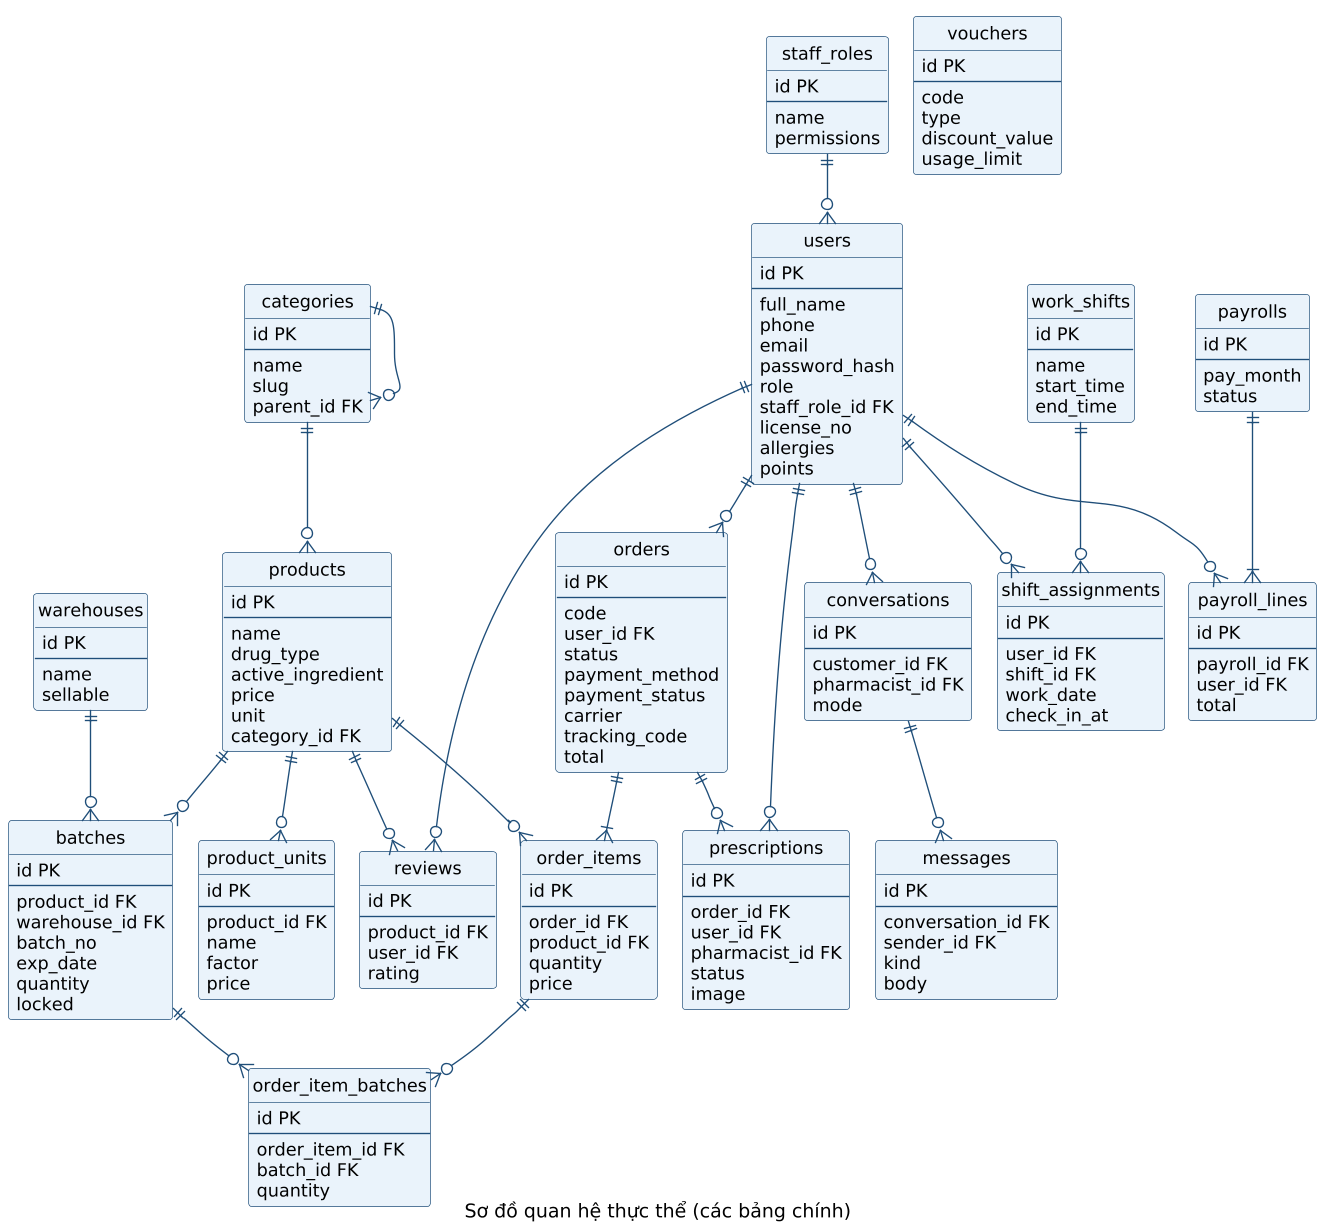

The diagram above was rendered by PlantUML. Its source (embedded in the PNG):
@startuml erd
!pragma layout smetana
!include _style.iuml
hide circle
hide methods
skinparam linetype ortho
skinparam ClassBackgroundColor #eaf3fb
skinparam ClassBorderColor #1f4e79
caption Sơ đồ quan hệ thực thể (các bảng chính)
entity users {
  id PK
  --
  full_name
  phone
  email
  password_hash
  role
  staff_role_id FK
  license_no
  allergies
  points
}
entity staff_roles {
  id PK
  --
  name
  permissions
}
entity categories {
  id PK
  --
  name
  slug
  parent_id FK
}
entity products {
  id PK
  --
  name
  drug_type
  active_ingredient
  price
  unit
  category_id FK
}
entity product_units {
  id PK
  --
  product_id FK
  name
  factor
  price
}
entity warehouses {
  id PK
  --
  name
  sellable
}
entity batches {
  id PK
  --
  product_id FK
  warehouse_id FK
  batch_no
  exp_date
  quantity
  locked
}
entity orders {
  id PK
  --
  code
  user_id FK
  status
  payment_method
  payment_status
  carrier
  tracking_code
  total
}
entity order_items {
  id PK
  --
  order_id FK
  product_id FK
  quantity
  price
}
entity order_item_batches {
  id PK
  --
  order_item_id FK
  batch_id FK
  quantity
}
entity prescriptions {
  id PK
  --
  order_id FK
  user_id FK
  pharmacist_id FK
  status
  image
}
entity vouchers {
  id PK
  --
  code
  type
  discount_value
  usage_limit
}
entity conversations {
  id PK
  --
  customer_id FK
  pharmacist_id FK
  mode
}
entity messages {
  id PK
  --
  conversation_id FK
  sender_id FK
  kind
  body
}
entity reviews {
  id PK
  --
  product_id FK
  user_id FK
  rating
}
entity shift_assignments {
  id PK
  --
  user_id FK
  shift_id FK
  work_date
  check_in_at
}
entity work_shifts {
  id PK
  --
  name
  start_time
  end_time
}
entity payrolls {
  id PK
  --
  pay_month
  status
}
entity payroll_lines {
  id PK
  --
  payroll_id FK
  user_id FK
  total
}

staff_roles ||--o{ users
categories ||--o{ categories
categories ||--o{ products
products ||--o{ product_units
products ||--o{ batches
warehouses ||--o{ batches
users ||--o{ orders
orders ||--|{ order_items
products ||--o{ order_items
order_items ||--o{ order_item_batches
batches ||--o{ order_item_batches
orders ||--o{ prescriptions
users ||--o{ prescriptions
users ||--o{ conversations
conversations ||--o{ messages
products ||--o{ reviews
users ||--o{ reviews
users ||--o{ shift_assignments
work_shifts ||--o{ shift_assignments
payrolls ||--|{ payroll_lines
users ||--o{ payroll_lines
@enduml